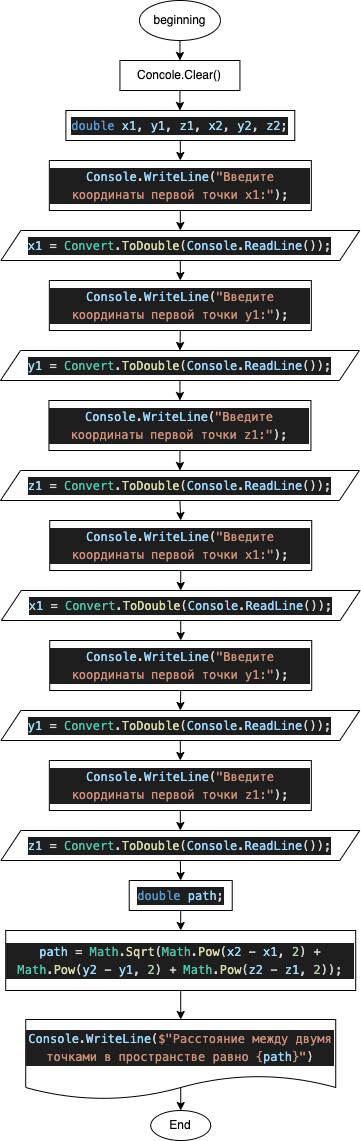

The diagram above was exported from draw.io. Its source (the exported page's mxGraphModel, read from the mxfile embedded in the PNG):
<mxGraphModel dx="726" dy="349" grid="1" gridSize="10" guides="1" tooltips="1" connect="1" arrows="1" fold="1" page="1" pageScale="1" pageWidth="827" pageHeight="1169" math="0" shadow="0">
  <root>
    <mxCell id="0" />
    <mxCell id="1" parent="0" />
    <mxCell id="2" style="edgeStyle=none;html=1;exitX=0.5;exitY=1;exitDx=0;exitDy=0;entryX=0.5;entryY=0;entryDx=0;entryDy=0;" edge="1" parent="1" target="7">
      <mxGeometry relative="1" as="geometry">
        <mxPoint x="349.4400000000001" y="50" as="sourcePoint" />
      </mxGeometry>
    </mxCell>
    <mxCell id="3" value="End" style="ellipse;whiteSpace=wrap;html=1;" vertex="1" parent="1">
      <mxGeometry x="320.23" y="1120" width="60" height="30" as="geometry" />
    </mxCell>
    <mxCell id="46" style="edgeStyle=none;html=1;exitX=0.5;exitY=1;exitDx=0;exitDy=0;entryX=0.5;entryY=0;entryDx=0;entryDy=0;" edge="1" parent="1" source="5" target="36">
      <mxGeometry relative="1" as="geometry" />
    </mxCell>
    <mxCell id="5" value="&lt;div style=&quot;background-color: rgb(30 , 30 , 30) ; font-family: &amp;#34;menlo&amp;#34; , &amp;#34;monaco&amp;#34; , &amp;#34;courier new&amp;#34; , monospace ; line-height: 18px&quot;&gt;&lt;div style=&quot;font-family: &amp;#34;menlo&amp;#34; , &amp;#34;monaco&amp;#34; , &amp;#34;courier new&amp;#34; , monospace ; line-height: 18px&quot;&gt;&lt;div style=&quot;font-family: &amp;#34;menlo&amp;#34; , &amp;#34;monaco&amp;#34; , &amp;#34;courier new&amp;#34; , monospace ; line-height: 18px&quot;&gt;&lt;div style=&quot;font-family: &amp;#34;menlo&amp;#34; , &amp;#34;monaco&amp;#34; , &amp;#34;courier new&amp;#34; , monospace ; line-height: 18px&quot;&gt;&lt;div style=&quot;color: rgb(212 , 212 , 212) ; font-family: &amp;#34;menlo&amp;#34; , &amp;#34;monaco&amp;#34; , &amp;#34;courier new&amp;#34; , monospace ; line-height: 18px&quot;&gt;&lt;div style=&quot;font-family: &amp;#34;menlo&amp;#34; , &amp;#34;monaco&amp;#34; , &amp;#34;courier new&amp;#34; , monospace ; line-height: 18px&quot;&gt;&lt;span style=&quot;color: #9cdcfe&quot;&gt;x1&lt;/span&gt; = &lt;span style=&quot;color: #4ec9b0&quot;&gt;Convert&lt;/span&gt;.&lt;span style=&quot;color: #dcdcaa&quot;&gt;ToDouble&lt;/span&gt;(&lt;span style=&quot;color: #9cdcfe&quot;&gt;Console&lt;/span&gt;.&lt;span style=&quot;color: #9cdcfe&quot;&gt;ReadLine&lt;/span&gt;());&lt;/div&gt;&lt;/div&gt;&lt;/div&gt;&lt;/div&gt;&lt;/div&gt;&lt;/div&gt;" style="shape=parallelogram;perimeter=parallelogramPerimeter;whiteSpace=wrap;html=1;fixedSize=1;" vertex="1" parent="1">
      <mxGeometry x="170.39" y="240" width="358.89" height="30" as="geometry" />
    </mxCell>
    <mxCell id="6" style="edgeStyle=none;html=1;exitX=0.5;exitY=1;exitDx=0;exitDy=0;" edge="1" parent="1" source="7">
      <mxGeometry relative="1" as="geometry">
        <mxPoint x="349.4400000000001" y="120" as="targetPoint" />
      </mxGeometry>
    </mxCell>
    <mxCell id="7" value="Concole.Clear()" style="rounded=0;whiteSpace=wrap;html=1;" vertex="1" parent="1">
      <mxGeometry x="289.44" y="70" width="120" height="30" as="geometry" />
    </mxCell>
    <mxCell id="8" value="beginning" style="ellipse;whiteSpace=wrap;html=1;" vertex="1" parent="1">
      <mxGeometry x="308.94" y="10" width="81" height="40" as="geometry" />
    </mxCell>
    <mxCell id="41" style="edgeStyle=none;html=1;exitX=0.5;exitY=1;exitDx=0;exitDy=0;entryX=0.5;entryY=0;entryDx=0;entryDy=0;" edge="1" parent="1" source="10" target="33">
      <mxGeometry relative="1" as="geometry" />
    </mxCell>
    <mxCell id="10" value="&lt;div style=&quot;color: rgb(212 , 212 , 212) ; background-color: rgb(30 , 30 , 30) ; font-family: &amp;#34;menlo&amp;#34; , &amp;#34;monaco&amp;#34; , &amp;#34;courier new&amp;#34; , monospace ; line-height: 18px&quot;&gt;&lt;div style=&quot;font-family: &amp;#34;menlo&amp;#34; , &amp;#34;monaco&amp;#34; , &amp;#34;courier new&amp;#34; , monospace ; line-height: 18px&quot;&gt;&lt;div style=&quot;font-family: &amp;#34;menlo&amp;#34; , &amp;#34;monaco&amp;#34; , &amp;#34;courier new&amp;#34; , monospace ; line-height: 18px&quot;&gt;&lt;div style=&quot;font-family: &amp;#34;menlo&amp;#34; , &amp;#34;monaco&amp;#34; , &amp;#34;courier new&amp;#34; , monospace ; line-height: 18px&quot;&gt;&lt;span style=&quot;color: #569cd6&quot;&gt;double&lt;/span&gt; &lt;span style=&quot;color: #9cdcfe&quot;&gt;x1&lt;/span&gt;, &lt;span style=&quot;color: #9cdcfe&quot;&gt;y1&lt;/span&gt;, &lt;span style=&quot;color: #9cdcfe&quot;&gt;z1&lt;/span&gt;, &lt;span style=&quot;color: #9cdcfe&quot;&gt;x2&lt;/span&gt;, &lt;span style=&quot;color: #9cdcfe&quot;&gt;y2&lt;/span&gt;, &lt;span style=&quot;color: #9cdcfe&quot;&gt;z2&lt;/span&gt;;&lt;/div&gt;&lt;/div&gt;&lt;/div&gt;&lt;/div&gt;" style="rounded=0;whiteSpace=wrap;html=1;" vertex="1" parent="1">
      <mxGeometry x="235.39" y="120" width="228.89" height="30" as="geometry" />
    </mxCell>
    <mxCell id="20" style="edgeStyle=none;html=1;exitX=0.5;exitY=0;exitDx=0;exitDy=0;entryX=0.5;entryY=0;entryDx=0;entryDy=0;" edge="1" parent="1" source="21" target="3">
      <mxGeometry relative="1" as="geometry" />
    </mxCell>
    <mxCell id="21" value="&lt;div style=&quot;color: rgb(212 , 212 , 212) ; background-color: rgb(30 , 30 , 30) ; font-family: &amp;#34;menlo&amp;#34; , &amp;#34;monaco&amp;#34; , &amp;#34;courier new&amp;#34; , monospace ; line-height: 18px&quot;&gt;&lt;div style=&quot;font-family: &amp;#34;menlo&amp;#34; , &amp;#34;monaco&amp;#34; , &amp;#34;courier new&amp;#34; , monospace ; line-height: 18px&quot;&gt;&lt;div style=&quot;font-family: &amp;#34;menlo&amp;#34; , &amp;#34;monaco&amp;#34; , &amp;#34;courier new&amp;#34; , monospace ; line-height: 18px&quot;&gt;&lt;div style=&quot;font-family: &amp;#34;menlo&amp;#34; , &amp;#34;monaco&amp;#34; , &amp;#34;courier new&amp;#34; , monospace ; line-height: 18px&quot;&gt;&lt;div style=&quot;font-family: &amp;#34;menlo&amp;#34; , &amp;#34;monaco&amp;#34; , &amp;#34;courier new&amp;#34; , monospace ; line-height: 18px&quot;&gt;&lt;span style=&quot;color: #9cdcfe&quot;&gt;Console&lt;/span&gt;.&lt;span style=&quot;color: #9cdcfe&quot;&gt;WriteLine&lt;/span&gt;(&lt;span style=&quot;color: #ce9178&quot;&gt;$&quot;&lt;/span&gt;&lt;span style=&quot;color: #ce9178&quot;&gt;Расстояние между двумя точками в пространстве равно &lt;/span&gt;&lt;span style=&quot;color: #ce9178&quot;&gt;{&lt;/span&gt;&lt;span style=&quot;color: #9cdcfe&quot;&gt;path&lt;/span&gt;&lt;span style=&quot;color: #ce9178&quot;&gt;}&lt;/span&gt;&lt;span style=&quot;color: #ce9178&quot;&gt;&quot;&lt;/span&gt;)&lt;/div&gt;&lt;/div&gt;&lt;/div&gt;&lt;/div&gt;&lt;/div&gt;" style="shape=document;whiteSpace=wrap;html=1;boundedLbl=1;" vertex="1" parent="1">
      <mxGeometry x="195.21999999999997" y="1029" width="310" height="80" as="geometry" />
    </mxCell>
    <mxCell id="25" style="edgeStyle=none;html=1;exitX=0;exitY=0.5;exitDx=0;exitDy=0;entryX=0;entryY=0.5;entryDx=0;entryDy=0;" edge="1" parent="1" target="28">
      <mxGeometry relative="1" as="geometry">
        <Array as="points">
          <mxPoint x="190" y="550" />
        </Array>
        <mxPoint x="262.75" y="480" as="sourcePoint" />
      </mxGeometry>
    </mxCell>
    <mxCell id="42" style="edgeStyle=none;html=1;exitX=0.5;exitY=1;exitDx=0;exitDy=0;entryX=0.5;entryY=0;entryDx=0;entryDy=0;" edge="1" parent="1" source="33" target="5">
      <mxGeometry relative="1" as="geometry" />
    </mxCell>
    <mxCell id="33" value="&lt;div style=&quot;color: rgb(212 , 212 , 212) ; background-color: rgb(30 , 30 , 30) ; font-family: &amp;#34;menlo&amp;#34; , &amp;#34;monaco&amp;#34; , &amp;#34;courier new&amp;#34; , monospace ; line-height: 18px&quot;&gt;&lt;span style=&quot;color: #9cdcfe&quot;&gt;Console&lt;/span&gt;.&lt;span style=&quot;color: #9cdcfe&quot;&gt;WriteLine&lt;/span&gt;(&lt;span style=&quot;color: #ce9178&quot;&gt;&quot;Введите координаты первой точки x1:&quot;&lt;/span&gt;);&lt;/div&gt;" style="rounded=0;whiteSpace=wrap;html=1;" vertex="1" parent="1">
      <mxGeometry x="218.83999999999997" y="170" width="261.99" height="50" as="geometry" />
    </mxCell>
    <mxCell id="43" style="edgeStyle=none;html=1;exitX=0.5;exitY=1;exitDx=0;exitDy=0;entryX=0.5;entryY=0;entryDx=0;entryDy=0;" edge="1" parent="1" source="35" target="38">
      <mxGeometry relative="1" as="geometry" />
    </mxCell>
    <mxCell id="35" value="&lt;div style=&quot;background-color: rgb(30 , 30 , 30) ; font-family: &amp;#34;menlo&amp;#34; , &amp;#34;monaco&amp;#34; , &amp;#34;courier new&amp;#34; , monospace ; line-height: 18px&quot;&gt;&lt;div style=&quot;font-family: &amp;#34;menlo&amp;#34; , &amp;#34;monaco&amp;#34; , &amp;#34;courier new&amp;#34; , monospace ; line-height: 18px&quot;&gt;&lt;div style=&quot;font-family: &amp;#34;menlo&amp;#34; , &amp;#34;monaco&amp;#34; , &amp;#34;courier new&amp;#34; , monospace ; line-height: 18px&quot;&gt;&lt;div style=&quot;font-family: &amp;#34;menlo&amp;#34; , &amp;#34;monaco&amp;#34; , &amp;#34;courier new&amp;#34; , monospace ; line-height: 18px&quot;&gt;&lt;div style=&quot;color: rgb(212 , 212 , 212) ; font-family: &amp;#34;menlo&amp;#34; , &amp;#34;monaco&amp;#34; , &amp;#34;courier new&amp;#34; , monospace ; line-height: 18px&quot;&gt;&lt;div style=&quot;font-family: &amp;#34;menlo&amp;#34; , &amp;#34;monaco&amp;#34; , &amp;#34;courier new&amp;#34; , monospace ; line-height: 18px&quot;&gt;&lt;span style=&quot;color: #9cdcfe&quot;&gt;y1&lt;/span&gt; = &lt;span style=&quot;color: #4ec9b0&quot;&gt;Convert&lt;/span&gt;.&lt;span style=&quot;color: #dcdcaa&quot;&gt;ToDouble&lt;/span&gt;(&lt;span style=&quot;color: #9cdcfe&quot;&gt;Console&lt;/span&gt;.&lt;span style=&quot;color: #9cdcfe&quot;&gt;ReadLine&lt;/span&gt;());&lt;/div&gt;&lt;/div&gt;&lt;/div&gt;&lt;/div&gt;&lt;/div&gt;&lt;/div&gt;" style="shape=parallelogram;perimeter=parallelogramPerimeter;whiteSpace=wrap;html=1;fixedSize=1;" vertex="1" parent="1">
      <mxGeometry x="170" y="360" width="358.89" height="30" as="geometry" />
    </mxCell>
    <mxCell id="45" style="edgeStyle=none;html=1;exitX=0.5;exitY=1;exitDx=0;exitDy=0;entryX=0.5;entryY=0;entryDx=0;entryDy=0;" edge="1" parent="1" source="36" target="35">
      <mxGeometry relative="1" as="geometry" />
    </mxCell>
    <mxCell id="36" value="&lt;div style=&quot;color: rgb(212 , 212 , 212) ; background-color: rgb(30 , 30 , 30) ; font-family: &amp;#34;menlo&amp;#34; , &amp;#34;monaco&amp;#34; , &amp;#34;courier new&amp;#34; , monospace ; line-height: 18px&quot;&gt;&lt;span style=&quot;color: #9cdcfe&quot;&gt;Console&lt;/span&gt;.&lt;span style=&quot;color: #9cdcfe&quot;&gt;WriteLine&lt;/span&gt;(&lt;span style=&quot;color: #ce9178&quot;&gt;&quot;Введите координаты первой точки y1:&quot;&lt;/span&gt;);&lt;/div&gt;" style="rounded=0;whiteSpace=wrap;html=1;" vertex="1" parent="1">
      <mxGeometry x="218.83999999999997" y="290" width="261.99" height="50" as="geometry" />
    </mxCell>
    <mxCell id="60" style="edgeStyle=none;html=1;exitX=0.5;exitY=1;exitDx=0;exitDy=0;entryX=0.5;entryY=0;entryDx=0;entryDy=0;" edge="1" parent="1" source="37" target="52">
      <mxGeometry relative="1" as="geometry" />
    </mxCell>
    <mxCell id="37" value="&lt;div style=&quot;background-color: rgb(30 , 30 , 30) ; font-family: &amp;#34;menlo&amp;#34; , &amp;#34;monaco&amp;#34; , &amp;#34;courier new&amp;#34; , monospace ; line-height: 18px&quot;&gt;&lt;div style=&quot;font-family: &amp;#34;menlo&amp;#34; , &amp;#34;monaco&amp;#34; , &amp;#34;courier new&amp;#34; , monospace ; line-height: 18px&quot;&gt;&lt;div style=&quot;font-family: &amp;#34;menlo&amp;#34; , &amp;#34;monaco&amp;#34; , &amp;#34;courier new&amp;#34; , monospace ; line-height: 18px&quot;&gt;&lt;div style=&quot;font-family: &amp;#34;menlo&amp;#34; , &amp;#34;monaco&amp;#34; , &amp;#34;courier new&amp;#34; , monospace ; line-height: 18px&quot;&gt;&lt;div style=&quot;color: rgb(212 , 212 , 212) ; font-family: &amp;#34;menlo&amp;#34; , &amp;#34;monaco&amp;#34; , &amp;#34;courier new&amp;#34; , monospace ; line-height: 18px&quot;&gt;&lt;div style=&quot;font-family: &amp;#34;menlo&amp;#34; , &amp;#34;monaco&amp;#34; , &amp;#34;courier new&amp;#34; , monospace ; line-height: 18px&quot;&gt;&lt;span style=&quot;color: #9cdcfe&quot;&gt;z1&lt;/span&gt; = &lt;span style=&quot;color: #4ec9b0&quot;&gt;Convert&lt;/span&gt;.&lt;span style=&quot;color: #dcdcaa&quot;&gt;ToDouble&lt;/span&gt;(&lt;span style=&quot;color: #9cdcfe&quot;&gt;Console&lt;/span&gt;.&lt;span style=&quot;color: #9cdcfe&quot;&gt;ReadLine&lt;/span&gt;());&lt;/div&gt;&lt;/div&gt;&lt;/div&gt;&lt;/div&gt;&lt;/div&gt;&lt;/div&gt;" style="shape=parallelogram;perimeter=parallelogramPerimeter;whiteSpace=wrap;html=1;fixedSize=1;" vertex="1" parent="1">
      <mxGeometry x="170" y="480" width="358.89" height="30" as="geometry" />
    </mxCell>
    <mxCell id="44" style="edgeStyle=none;html=1;exitX=0.5;exitY=1;exitDx=0;exitDy=0;entryX=0.5;entryY=0;entryDx=0;entryDy=0;" edge="1" parent="1" source="38" target="37">
      <mxGeometry relative="1" as="geometry" />
    </mxCell>
    <mxCell id="38" value="&lt;div style=&quot;color: rgb(212 , 212 , 212) ; background-color: rgb(30 , 30 , 30) ; font-family: &amp;#34;menlo&amp;#34; , &amp;#34;monaco&amp;#34; , &amp;#34;courier new&amp;#34; , monospace ; line-height: 18px&quot;&gt;&lt;span style=&quot;color: #9cdcfe&quot;&gt;Console&lt;/span&gt;.&lt;span style=&quot;color: #9cdcfe&quot;&gt;WriteLine&lt;/span&gt;(&lt;span style=&quot;color: #ce9178&quot;&gt;&quot;Введите координаты первой точки z1:&quot;&lt;/span&gt;);&lt;/div&gt;" style="rounded=0;whiteSpace=wrap;html=1;" vertex="1" parent="1">
      <mxGeometry x="218.45" y="410" width="261.99" height="50" as="geometry" />
    </mxCell>
    <mxCell id="49" style="edgeStyle=none;html=1;exitX=0.5;exitY=1;exitDx=0;exitDy=0;entryX=0.5;entryY=0;entryDx=0;entryDy=0;" edge="1" parent="1" source="50" target="56">
      <mxGeometry relative="1" as="geometry" />
    </mxCell>
    <mxCell id="50" value="&lt;div style=&quot;background-color: rgb(30 , 30 , 30) ; font-family: &amp;#34;menlo&amp;#34; , &amp;#34;monaco&amp;#34; , &amp;#34;courier new&amp;#34; , monospace ; line-height: 18px&quot;&gt;&lt;div style=&quot;font-family: &amp;#34;menlo&amp;#34; , &amp;#34;monaco&amp;#34; , &amp;#34;courier new&amp;#34; , monospace ; line-height: 18px&quot;&gt;&lt;div style=&quot;font-family: &amp;#34;menlo&amp;#34; , &amp;#34;monaco&amp;#34; , &amp;#34;courier new&amp;#34; , monospace ; line-height: 18px&quot;&gt;&lt;div style=&quot;font-family: &amp;#34;menlo&amp;#34; , &amp;#34;monaco&amp;#34; , &amp;#34;courier new&amp;#34; , monospace ; line-height: 18px&quot;&gt;&lt;div style=&quot;color: rgb(212 , 212 , 212) ; font-family: &amp;#34;menlo&amp;#34; , &amp;#34;monaco&amp;#34; , &amp;#34;courier new&amp;#34; , monospace ; line-height: 18px&quot;&gt;&lt;div style=&quot;font-family: &amp;#34;menlo&amp;#34; , &amp;#34;monaco&amp;#34; , &amp;#34;courier new&amp;#34; , monospace ; line-height: 18px&quot;&gt;&lt;span style=&quot;color: #9cdcfe&quot;&gt;x1&lt;/span&gt; = &lt;span style=&quot;color: #4ec9b0&quot;&gt;Convert&lt;/span&gt;.&lt;span style=&quot;color: #dcdcaa&quot;&gt;ToDouble&lt;/span&gt;(&lt;span style=&quot;color: #9cdcfe&quot;&gt;Console&lt;/span&gt;.&lt;span style=&quot;color: #9cdcfe&quot;&gt;ReadLine&lt;/span&gt;());&lt;/div&gt;&lt;/div&gt;&lt;/div&gt;&lt;/div&gt;&lt;/div&gt;&lt;/div&gt;" style="shape=parallelogram;perimeter=parallelogramPerimeter;whiteSpace=wrap;html=1;fixedSize=1;" vertex="1" parent="1">
      <mxGeometry x="170.77999999999997" y="600" width="358.89" height="30" as="geometry" />
    </mxCell>
    <mxCell id="51" style="edgeStyle=none;html=1;exitX=0.5;exitY=1;exitDx=0;exitDy=0;entryX=0.5;entryY=0;entryDx=0;entryDy=0;" edge="1" parent="1" source="52" target="50">
      <mxGeometry relative="1" as="geometry" />
    </mxCell>
    <mxCell id="52" value="&lt;div style=&quot;color: rgb(212 , 212 , 212) ; background-color: rgb(30 , 30 , 30) ; font-family: &amp;#34;menlo&amp;#34; , &amp;#34;monaco&amp;#34; , &amp;#34;courier new&amp;#34; , monospace ; line-height: 18px&quot;&gt;&lt;span style=&quot;color: #9cdcfe&quot;&gt;Console&lt;/span&gt;.&lt;span style=&quot;color: #9cdcfe&quot;&gt;WriteLine&lt;/span&gt;(&lt;span style=&quot;color: #ce9178&quot;&gt;&quot;Введите координаты первой точки x1:&quot;&lt;/span&gt;);&lt;/div&gt;" style="rounded=0;whiteSpace=wrap;html=1;" vertex="1" parent="1">
      <mxGeometry x="219.22999999999996" y="530" width="261.99" height="50" as="geometry" />
    </mxCell>
    <mxCell id="53" style="edgeStyle=none;html=1;exitX=0.5;exitY=1;exitDx=0;exitDy=0;entryX=0.5;entryY=0;entryDx=0;entryDy=0;" edge="1" parent="1" source="54" target="59">
      <mxGeometry relative="1" as="geometry" />
    </mxCell>
    <mxCell id="54" value="&lt;div style=&quot;background-color: rgb(30 , 30 , 30) ; font-family: &amp;#34;menlo&amp;#34; , &amp;#34;monaco&amp;#34; , &amp;#34;courier new&amp;#34; , monospace ; line-height: 18px&quot;&gt;&lt;div style=&quot;font-family: &amp;#34;menlo&amp;#34; , &amp;#34;monaco&amp;#34; , &amp;#34;courier new&amp;#34; , monospace ; line-height: 18px&quot;&gt;&lt;div style=&quot;font-family: &amp;#34;menlo&amp;#34; , &amp;#34;monaco&amp;#34; , &amp;#34;courier new&amp;#34; , monospace ; line-height: 18px&quot;&gt;&lt;div style=&quot;font-family: &amp;#34;menlo&amp;#34; , &amp;#34;monaco&amp;#34; , &amp;#34;courier new&amp;#34; , monospace ; line-height: 18px&quot;&gt;&lt;div style=&quot;color: rgb(212 , 212 , 212) ; font-family: &amp;#34;menlo&amp;#34; , &amp;#34;monaco&amp;#34; , &amp;#34;courier new&amp;#34; , monospace ; line-height: 18px&quot;&gt;&lt;div style=&quot;font-family: &amp;#34;menlo&amp;#34; , &amp;#34;monaco&amp;#34; , &amp;#34;courier new&amp;#34; , monospace ; line-height: 18px&quot;&gt;&lt;span style=&quot;color: #9cdcfe&quot;&gt;y1&lt;/span&gt; = &lt;span style=&quot;color: #4ec9b0&quot;&gt;Convert&lt;/span&gt;.&lt;span style=&quot;color: #dcdcaa&quot;&gt;ToDouble&lt;/span&gt;(&lt;span style=&quot;color: #9cdcfe&quot;&gt;Console&lt;/span&gt;.&lt;span style=&quot;color: #9cdcfe&quot;&gt;ReadLine&lt;/span&gt;());&lt;/div&gt;&lt;/div&gt;&lt;/div&gt;&lt;/div&gt;&lt;/div&gt;&lt;/div&gt;" style="shape=parallelogram;perimeter=parallelogramPerimeter;whiteSpace=wrap;html=1;fixedSize=1;" vertex="1" parent="1">
      <mxGeometry x="170.39" y="720" width="358.89" height="30" as="geometry" />
    </mxCell>
    <mxCell id="55" style="edgeStyle=none;html=1;exitX=0.5;exitY=1;exitDx=0;exitDy=0;entryX=0.5;entryY=0;entryDx=0;entryDy=0;" edge="1" parent="1" source="56" target="54">
      <mxGeometry relative="1" as="geometry" />
    </mxCell>
    <mxCell id="56" value="&lt;div style=&quot;color: rgb(212 , 212 , 212) ; background-color: rgb(30 , 30 , 30) ; font-family: &amp;#34;menlo&amp;#34; , &amp;#34;monaco&amp;#34; , &amp;#34;courier new&amp;#34; , monospace ; line-height: 18px&quot;&gt;&lt;span style=&quot;color: #9cdcfe&quot;&gt;Console&lt;/span&gt;.&lt;span style=&quot;color: #9cdcfe&quot;&gt;WriteLine&lt;/span&gt;(&lt;span style=&quot;color: #ce9178&quot;&gt;&quot;Введите координаты первой точки y1:&quot;&lt;/span&gt;);&lt;/div&gt;" style="rounded=0;whiteSpace=wrap;html=1;" vertex="1" parent="1">
      <mxGeometry x="219.22999999999996" y="650" width="261.99" height="50" as="geometry" />
    </mxCell>
    <mxCell id="62" style="edgeStyle=none;html=1;exitX=0.5;exitY=1;exitDx=0;exitDy=0;entryX=0.5;entryY=0;entryDx=0;entryDy=0;" edge="1" parent="1" source="57" target="61">
      <mxGeometry relative="1" as="geometry" />
    </mxCell>
    <mxCell id="57" value="&lt;div style=&quot;background-color: rgb(30 , 30 , 30) ; font-family: &amp;#34;menlo&amp;#34; , &amp;#34;monaco&amp;#34; , &amp;#34;courier new&amp;#34; , monospace ; line-height: 18px&quot;&gt;&lt;div style=&quot;font-family: &amp;#34;menlo&amp;#34; , &amp;#34;monaco&amp;#34; , &amp;#34;courier new&amp;#34; , monospace ; line-height: 18px&quot;&gt;&lt;div style=&quot;font-family: &amp;#34;menlo&amp;#34; , &amp;#34;monaco&amp;#34; , &amp;#34;courier new&amp;#34; , monospace ; line-height: 18px&quot;&gt;&lt;div style=&quot;font-family: &amp;#34;menlo&amp;#34; , &amp;#34;monaco&amp;#34; , &amp;#34;courier new&amp;#34; , monospace ; line-height: 18px&quot;&gt;&lt;div style=&quot;color: rgb(212 , 212 , 212) ; font-family: &amp;#34;menlo&amp;#34; , &amp;#34;monaco&amp;#34; , &amp;#34;courier new&amp;#34; , monospace ; line-height: 18px&quot;&gt;&lt;div style=&quot;font-family: &amp;#34;menlo&amp;#34; , &amp;#34;monaco&amp;#34; , &amp;#34;courier new&amp;#34; , monospace ; line-height: 18px&quot;&gt;&lt;span style=&quot;color: #9cdcfe&quot;&gt;z1&lt;/span&gt; = &lt;span style=&quot;color: #4ec9b0&quot;&gt;Convert&lt;/span&gt;.&lt;span style=&quot;color: #dcdcaa&quot;&gt;ToDouble&lt;/span&gt;(&lt;span style=&quot;color: #9cdcfe&quot;&gt;Console&lt;/span&gt;.&lt;span style=&quot;color: #9cdcfe&quot;&gt;ReadLine&lt;/span&gt;());&lt;/div&gt;&lt;/div&gt;&lt;/div&gt;&lt;/div&gt;&lt;/div&gt;&lt;/div&gt;" style="shape=parallelogram;perimeter=parallelogramPerimeter;whiteSpace=wrap;html=1;fixedSize=1;" vertex="1" parent="1">
      <mxGeometry x="170.39" y="840" width="358.89" height="30" as="geometry" />
    </mxCell>
    <mxCell id="58" style="edgeStyle=none;html=1;exitX=0.5;exitY=1;exitDx=0;exitDy=0;entryX=0.5;entryY=0;entryDx=0;entryDy=0;" edge="1" parent="1" source="59" target="57">
      <mxGeometry relative="1" as="geometry" />
    </mxCell>
    <mxCell id="59" value="&lt;div style=&quot;color: rgb(212 , 212 , 212) ; background-color: rgb(30 , 30 , 30) ; font-family: &amp;#34;menlo&amp;#34; , &amp;#34;monaco&amp;#34; , &amp;#34;courier new&amp;#34; , monospace ; line-height: 18px&quot;&gt;&lt;span style=&quot;color: #9cdcfe&quot;&gt;Console&lt;/span&gt;.&lt;span style=&quot;color: #9cdcfe&quot;&gt;WriteLine&lt;/span&gt;(&lt;span style=&quot;color: #ce9178&quot;&gt;&quot;Введите координаты первой точки z1:&quot;&lt;/span&gt;);&lt;/div&gt;" style="rounded=0;whiteSpace=wrap;html=1;" vertex="1" parent="1">
      <mxGeometry x="218.83999999999997" y="770" width="261.99" height="50" as="geometry" />
    </mxCell>
    <mxCell id="64" style="edgeStyle=none;html=1;exitX=0.5;exitY=1;exitDx=0;exitDy=0;entryX=0.5;entryY=0;entryDx=0;entryDy=0;" edge="1" parent="1" source="61" target="63">
      <mxGeometry relative="1" as="geometry" />
    </mxCell>
    <mxCell id="61" value="&lt;div style=&quot;color: rgb(212 , 212 , 212) ; background-color: rgb(30 , 30 , 30) ; font-family: &amp;#34;menlo&amp;#34; , &amp;#34;monaco&amp;#34; , &amp;#34;courier new&amp;#34; , monospace ; line-height: 18px&quot;&gt;&lt;span style=&quot;color: #569cd6&quot;&gt;double&lt;/span&gt; &lt;span style=&quot;color: #9cdcfe&quot;&gt;path&lt;/span&gt;;&lt;/div&gt;" style="rounded=0;whiteSpace=wrap;html=1;" vertex="1" parent="1">
      <mxGeometry x="298.71999999999997" y="890" width="103" height="30" as="geometry" />
    </mxCell>
    <mxCell id="65" style="edgeStyle=none;html=1;exitX=0.5;exitY=1;exitDx=0;exitDy=0;entryX=0.5;entryY=0;entryDx=0;entryDy=0;" edge="1" parent="1" source="63" target="21">
      <mxGeometry relative="1" as="geometry" />
    </mxCell>
    <mxCell id="63" value="&lt;div style=&quot;color: rgb(212 , 212 , 212) ; background-color: rgb(30 , 30 , 30) ; font-family: &amp;#34;menlo&amp;#34; , &amp;#34;monaco&amp;#34; , &amp;#34;courier new&amp;#34; , monospace ; line-height: 18px&quot;&gt;&lt;span style=&quot;color: #9cdcfe&quot;&gt;path&lt;/span&gt; = &lt;span style=&quot;color: #4ec9b0&quot;&gt;Math&lt;/span&gt;.&lt;span style=&quot;color: #dcdcaa&quot;&gt;Sqrt&lt;/span&gt;(&lt;span style=&quot;color: #4ec9b0&quot;&gt;Math&lt;/span&gt;.&lt;span style=&quot;color: #dcdcaa&quot;&gt;Pow&lt;/span&gt;(&lt;span style=&quot;color: #9cdcfe&quot;&gt;x2&lt;/span&gt; - &lt;span style=&quot;color: #9cdcfe&quot;&gt;x1&lt;/span&gt;, &lt;span style=&quot;color: #b5cea8&quot;&gt;2&lt;/span&gt;) + &lt;span style=&quot;color: #4ec9b0&quot;&gt;Math&lt;/span&gt;.&lt;span style=&quot;color: #dcdcaa&quot;&gt;Pow&lt;/span&gt;(&lt;span style=&quot;color: #9cdcfe&quot;&gt;y2&lt;/span&gt; - &lt;span style=&quot;color: #9cdcfe&quot;&gt;y1&lt;/span&gt;, &lt;span style=&quot;color: #b5cea8&quot;&gt;2&lt;/span&gt;) + &lt;span style=&quot;color: #4ec9b0&quot;&gt;Math&lt;/span&gt;.&lt;span style=&quot;color: #dcdcaa&quot;&gt;Pow&lt;/span&gt;(&lt;span style=&quot;color: #9cdcfe&quot;&gt;z2&lt;/span&gt; - &lt;span style=&quot;color: #9cdcfe&quot;&gt;z1&lt;/span&gt;, &lt;span style=&quot;color: #b5cea8&quot;&gt;2&lt;/span&gt;));&lt;/div&gt;" style="rounded=0;whiteSpace=wrap;html=1;" vertex="1" parent="1">
      <mxGeometry x="175.22000000000003" y="940" width="350" height="60" as="geometry" />
    </mxCell>
  </root>
</mxGraphModel>